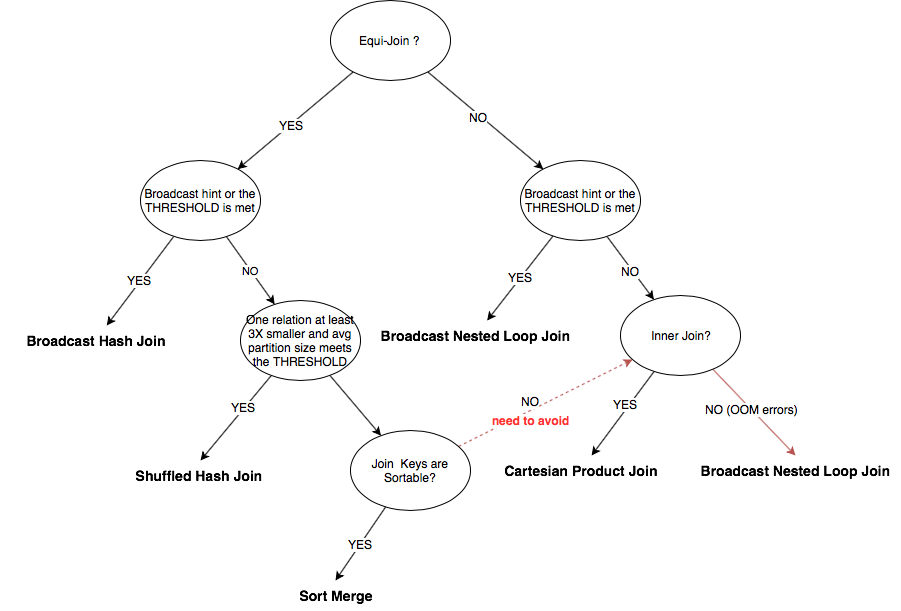

The diagram above was exported from draw.io. Its source (the exported page's mxGraphModel, read from the mxfile embedded in the PNG):
<mxGraphModel dx="918" dy="586" grid="1" gridSize="10" guides="1" tooltips="1" connect="1" arrows="1" fold="1" page="1" pageScale="1" pageWidth="850" pageHeight="1100" math="0" shadow="0">
  <root>
    <mxCell id="0" />
    <mxCell id="1" parent="0" />
    <mxCell id="nrLiaR-xyMah3S7PPy_a-5" style="rounded=0;orthogonalLoop=1;jettySize=auto;html=1;" parent="1" source="nrLiaR-xyMah3S7PPy_a-1" target="nrLiaR-xyMah3S7PPy_a-2" edge="1">
      <mxGeometry relative="1" as="geometry" />
    </mxCell>
    <mxCell id="nrLiaR-xyMah3S7PPy_a-6" value="YES" style="text;html=1;resizable=0;points=[];align=center;verticalAlign=middle;labelBackgroundColor=#ffffff;" parent="nrLiaR-xyMah3S7PPy_a-5" vertex="1" connectable="0">
      <mxGeometry x="0.0805" relative="1" as="geometry">
        <mxPoint as="offset" />
      </mxGeometry>
    </mxCell>
    <mxCell id="nrLiaR-xyMah3S7PPy_a-39" style="edgeStyle=none;rounded=0;orthogonalLoop=1;jettySize=auto;html=1;" parent="1" source="nrLiaR-xyMah3S7PPy_a-1" target="nrLiaR-xyMah3S7PPy_a-38" edge="1">
      <mxGeometry relative="1" as="geometry" />
    </mxCell>
    <mxCell id="nrLiaR-xyMah3S7PPy_a-40" value="NO" style="text;html=1;resizable=0;points=[];align=center;verticalAlign=middle;labelBackgroundColor=#ffffff;" parent="nrLiaR-xyMah3S7PPy_a-39" vertex="1" connectable="0">
      <mxGeometry x="-0.0995" y="-2" relative="1" as="geometry">
        <mxPoint as="offset" />
      </mxGeometry>
    </mxCell>
    <mxCell id="nrLiaR-xyMah3S7PPy_a-1" value="Equi-Join ?&amp;nbsp;&lt;br&gt;" style="ellipse;whiteSpace=wrap;html=1;" parent="1" vertex="1">
      <mxGeometry x="330" y="90" width="120" height="80" as="geometry" />
    </mxCell>
    <mxCell id="nrLiaR-xyMah3S7PPy_a-7" style="edgeStyle=none;rounded=0;orthogonalLoop=1;jettySize=auto;html=1;" parent="1" source="nrLiaR-xyMah3S7PPy_a-2" target="nrLiaR-xyMah3S7PPy_a-4" edge="1">
      <mxGeometry relative="1" as="geometry" />
    </mxCell>
    <mxCell id="nrLiaR-xyMah3S7PPy_a-8" value="YES" style="text;html=1;resizable=0;points=[];align=center;verticalAlign=middle;labelBackgroundColor=#ffffff;" parent="nrLiaR-xyMah3S7PPy_a-7" vertex="1" connectable="0">
      <mxGeometry x="0.0089" y="-1" relative="1" as="geometry">
        <mxPoint as="offset" />
      </mxGeometry>
    </mxCell>
    <mxCell id="nrLiaR-xyMah3S7PPy_a-10" value="NO" style="edgeStyle=none;rounded=0;orthogonalLoop=1;jettySize=auto;html=1;" parent="1" source="nrLiaR-xyMah3S7PPy_a-2" target="nrLiaR-xyMah3S7PPy_a-9" edge="1">
      <mxGeometry relative="1" as="geometry" />
    </mxCell>
    <mxCell id="nrLiaR-xyMah3S7PPy_a-2" value="Broadcast hint or the THRESHOLD is met" style="ellipse;whiteSpace=wrap;html=1;" parent="1" vertex="1">
      <mxGeometry x="140" y="250" width="120" height="80" as="geometry" />
    </mxCell>
    <mxCell id="nrLiaR-xyMah3S7PPy_a-4" value="&lt;font style=&quot;font-size: 14px&quot;&gt;&lt;b&gt;Broadcast Hash Join&lt;/b&gt;&lt;/font&gt;" style="text;html=1;strokeColor=none;fillColor=none;align=center;verticalAlign=middle;whiteSpace=wrap;rounded=0;" parent="1" vertex="1">
      <mxGeometry y="415" width="190" height="30" as="geometry" />
    </mxCell>
    <mxCell id="nrLiaR-xyMah3S7PPy_a-13" style="edgeStyle=none;rounded=0;orthogonalLoop=1;jettySize=auto;html=1;entryX=0.5;entryY=0;entryDx=0;entryDy=0;" parent="1" source="nrLiaR-xyMah3S7PPy_a-9" target="nrLiaR-xyMah3S7PPy_a-11" edge="1">
      <mxGeometry relative="1" as="geometry" />
    </mxCell>
    <mxCell id="nrLiaR-xyMah3S7PPy_a-14" value="YES" style="text;html=1;resizable=0;points=[];align=center;verticalAlign=middle;labelBackgroundColor=#ffffff;" parent="nrLiaR-xyMah3S7PPy_a-13" vertex="1" connectable="0">
      <mxGeometry x="-0.224" y="-2" relative="1" as="geometry">
        <mxPoint x="1" as="offset" />
      </mxGeometry>
    </mxCell>
    <mxCell id="nrLiaR-xyMah3S7PPy_a-16" style="edgeStyle=none;rounded=0;orthogonalLoop=1;jettySize=auto;html=1;" parent="1" source="nrLiaR-xyMah3S7PPy_a-9" target="nrLiaR-xyMah3S7PPy_a-15" edge="1">
      <mxGeometry relative="1" as="geometry" />
    </mxCell>
    <mxCell id="nrLiaR-xyMah3S7PPy_a-9" value="One relation at least 3X smaller and avg partition size meets the THRESHOLD" style="ellipse;whiteSpace=wrap;html=1;" parent="1" vertex="1">
      <mxGeometry x="240" y="390" width="120" height="80" as="geometry" />
    </mxCell>
    <mxCell id="nrLiaR-xyMah3S7PPy_a-11" value="&lt;font style=&quot;font-size: 14px&quot;&gt;&lt;b&gt;Shuffled Hash Join&amp;nbsp;&lt;/b&gt;&lt;/font&gt;" style="text;html=1;strokeColor=none;fillColor=none;align=center;verticalAlign=middle;whiteSpace=wrap;rounded=0;" parent="1" vertex="1">
      <mxGeometry x="105" y="550" width="190" height="30" as="geometry" />
    </mxCell>
    <mxCell id="nrLiaR-xyMah3S7PPy_a-18" value="&lt;font style=&quot;font-size: 12px&quot;&gt;YES&lt;/font&gt;" style="edgeStyle=none;rounded=0;orthogonalLoop=1;jettySize=auto;html=1;entryX=0.5;entryY=0;entryDx=0;entryDy=0;" parent="1" source="nrLiaR-xyMah3S7PPy_a-15" target="nrLiaR-xyMah3S7PPy_a-17" edge="1">
      <mxGeometry relative="1" as="geometry" />
    </mxCell>
    <mxCell id="nrLiaR-xyMah3S7PPy_a-25" style="edgeStyle=none;rounded=0;orthogonalLoop=1;jettySize=auto;html=1;dashed=1;fillColor=#f8cecc;strokeColor=#b85450;" parent="1" source="nrLiaR-xyMah3S7PPy_a-15" target="nrLiaR-xyMah3S7PPy_a-24" edge="1">
      <mxGeometry relative="1" as="geometry" />
    </mxCell>
    <mxCell id="nrLiaR-xyMah3S7PPy_a-29" value="NO&lt;br&gt;" style="text;html=1;resizable=0;points=[];align=center;verticalAlign=middle;labelBackgroundColor=#ffffff;" parent="nrLiaR-xyMah3S7PPy_a-25" vertex="1" connectable="0">
      <mxGeometry x="-0.1764" y="-2" relative="1" as="geometry">
        <mxPoint x="-0.5" y="-12" as="offset" />
      </mxGeometry>
    </mxCell>
    <mxCell id="nrLiaR-xyMah3S7PPy_a-46" value="&lt;span&gt;&lt;b&gt;&lt;font color=&quot;#ff3333&quot;&gt;need to avoid&lt;/font&gt;&lt;/b&gt;&lt;/span&gt;&lt;br&gt;" style="text;html=1;resizable=0;points=[];align=center;verticalAlign=middle;labelBackgroundColor=#ffffff;" parent="nrLiaR-xyMah3S7PPy_a-25" vertex="1" connectable="0">
      <mxGeometry x="0.1448" y="1" relative="1" as="geometry">
        <mxPoint x="-27" y="24.5" as="offset" />
      </mxGeometry>
    </mxCell>
    <mxCell id="nrLiaR-xyMah3S7PPy_a-15" value="Join &amp;nbsp;Keys are Sortable?" style="ellipse;whiteSpace=wrap;html=1;" parent="1" vertex="1">
      <mxGeometry x="350" y="520" width="120" height="80" as="geometry" />
    </mxCell>
    <mxCell id="nrLiaR-xyMah3S7PPy_a-17" value="&lt;font style=&quot;font-size: 14px&quot;&gt;&lt;b&gt;Sort Merge&lt;/b&gt;&lt;/font&gt;" style="text;html=1;strokeColor=none;fillColor=none;align=center;verticalAlign=middle;whiteSpace=wrap;rounded=0;" parent="1" vertex="1">
      <mxGeometry x="240" y="670" width="190" height="30" as="geometry" />
    </mxCell>
    <mxCell id="nrLiaR-xyMah3S7PPy_a-27" style="edgeStyle=none;rounded=0;orthogonalLoop=1;jettySize=auto;html=1;" parent="1" source="nrLiaR-xyMah3S7PPy_a-24" target="nrLiaR-xyMah3S7PPy_a-26" edge="1">
      <mxGeometry relative="1" as="geometry" />
    </mxCell>
    <mxCell id="nrLiaR-xyMah3S7PPy_a-28" value="YES" style="text;html=1;resizable=0;points=[];align=center;verticalAlign=middle;labelBackgroundColor=#ffffff;" parent="nrLiaR-xyMah3S7PPy_a-27" vertex="1" connectable="0">
      <mxGeometry x="-0.1528" y="-4" relative="1" as="geometry">
        <mxPoint as="offset" />
      </mxGeometry>
    </mxCell>
    <mxCell id="nrLiaR-xyMah3S7PPy_a-33" style="edgeStyle=none;rounded=0;orthogonalLoop=1;jettySize=auto;html=1;entryX=0.5;entryY=0;entryDx=0;entryDy=0;fillColor=#f8cecc;strokeColor=#b85450;" parent="1" source="nrLiaR-xyMah3S7PPy_a-24" target="nrLiaR-xyMah3S7PPy_a-32" edge="1">
      <mxGeometry relative="1" as="geometry" />
    </mxCell>
    <mxCell id="nrLiaR-xyMah3S7PPy_a-34" value="NO (OOM errors)" style="text;html=1;resizable=0;points=[];align=center;verticalAlign=middle;labelBackgroundColor=#ffffff;" parent="nrLiaR-xyMah3S7PPy_a-33" vertex="1" connectable="0">
      <mxGeometry x="-0.0773" relative="1" as="geometry">
        <mxPoint x="1" as="offset" />
      </mxGeometry>
    </mxCell>
    <mxCell id="nrLiaR-xyMah3S7PPy_a-24" value="Inner Join?" style="ellipse;whiteSpace=wrap;html=1;" parent="1" vertex="1">
      <mxGeometry x="620" y="385" width="120" height="80" as="geometry" />
    </mxCell>
    <mxCell id="nrLiaR-xyMah3S7PPy_a-26" value="&lt;font style=&quot;font-size: 14px&quot;&gt;&lt;b&gt;Cartesian Product Join&lt;/b&gt;&lt;/font&gt;" style="text;html=1;strokeColor=none;fillColor=none;align=center;verticalAlign=middle;whiteSpace=wrap;rounded=0;" parent="1" vertex="1">
      <mxGeometry x="485" y="545" width="190" height="30" as="geometry" />
    </mxCell>
    <mxCell id="nrLiaR-xyMah3S7PPy_a-32" value="&lt;font style=&quot;font-size: 14px&quot;&gt;&lt;b&gt;Broadcast Nested Loop Join&lt;/b&gt;&lt;/font&gt;" style="text;html=1;strokeColor=none;fillColor=none;align=center;verticalAlign=middle;whiteSpace=wrap;rounded=0;" parent="1" vertex="1">
      <mxGeometry x="690" y="545" width="210" height="30" as="geometry" />
    </mxCell>
    <mxCell id="nrLiaR-xyMah3S7PPy_a-42" style="edgeStyle=none;rounded=0;orthogonalLoop=1;jettySize=auto;html=1;" parent="1" source="nrLiaR-xyMah3S7PPy_a-38" target="nrLiaR-xyMah3S7PPy_a-41" edge="1">
      <mxGeometry relative="1" as="geometry" />
    </mxCell>
    <mxCell id="nrLiaR-xyMah3S7PPy_a-43" value="YES" style="text;html=1;resizable=0;points=[];align=center;verticalAlign=middle;labelBackgroundColor=#ffffff;" parent="nrLiaR-xyMah3S7PPy_a-42" vertex="1" connectable="0">
      <mxGeometry x="-0.0049" y="-1" relative="1" as="geometry">
        <mxPoint as="offset" />
      </mxGeometry>
    </mxCell>
    <mxCell id="nrLiaR-xyMah3S7PPy_a-44" style="edgeStyle=none;rounded=0;orthogonalLoop=1;jettySize=auto;html=1;" parent="1" source="nrLiaR-xyMah3S7PPy_a-38" target="nrLiaR-xyMah3S7PPy_a-24" edge="1">
      <mxGeometry relative="1" as="geometry" />
    </mxCell>
    <mxCell id="nrLiaR-xyMah3S7PPy_a-45" value="NO" style="text;html=1;resizable=0;points=[];align=center;verticalAlign=middle;labelBackgroundColor=#ffffff;" parent="nrLiaR-xyMah3S7PPy_a-44" vertex="1" connectable="0">
      <mxGeometry x="0.0512" y="-2" relative="1" as="geometry">
        <mxPoint as="offset" />
      </mxGeometry>
    </mxCell>
    <mxCell id="nrLiaR-xyMah3S7PPy_a-38" value="&lt;span&gt;Broadcast hint or the THRESHOLD is met&lt;/span&gt;" style="ellipse;whiteSpace=wrap;html=1;" parent="1" vertex="1">
      <mxGeometry x="520" y="250" width="120" height="80" as="geometry" />
    </mxCell>
    <mxCell id="nrLiaR-xyMah3S7PPy_a-41" value="&lt;font style=&quot;font-size: 14px&quot;&gt;&lt;b&gt;Broadcast Nested Loop Join&lt;/b&gt;&lt;/font&gt;" style="text;html=1;strokeColor=none;fillColor=none;align=center;verticalAlign=middle;whiteSpace=wrap;rounded=0;" parent="1" vertex="1">
      <mxGeometry x="370" y="410" width="210" height="30" as="geometry" />
    </mxCell>
  </root>
</mxGraphModel>